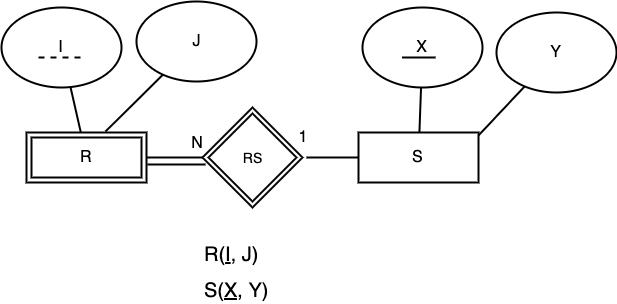

The diagram above was exported from draw.io. Its source (the exported page's mxGraphModel, read from the mxfile embedded in the PNG):
<mxGraphModel dx="932" dy="590" grid="1" gridSize="10" guides="1" tooltips="1" connect="0" arrows="1" fold="1" page="1" pageScale="1.5" pageWidth="1169" pageHeight="827" background="#ffffff" math="0" shadow="0">
  <root>
    <mxCell id="0" />
    <mxCell id="1" parent="0" />
    <mxCell id="K9ySdh9S0gaNSzd6LlQT-50" value="R" style="html=1;fillColor=none;fontSize=16;strokeWidth=2;" parent="1" vertex="1">
      <mxGeometry x="50" y="135" width="120" height="50" as="geometry" />
    </mxCell>
    <mxCell id="K9ySdh9S0gaNSzd6LlQT-51" value="S" style="html=1;fillColor=none;fontSize=16;strokeWidth=2;" parent="1" vertex="1">
      <mxGeometry x="382" y="135" width="120" height="50" as="geometry" />
    </mxCell>
    <mxCell id="K9ySdh9S0gaNSzd6LlQT-52" value="" style="endArrow=none;html=1;exitX=1;exitY=0.5;exitDx=0;exitDy=0;endFill=0;strokeWidth=2;" parent="1" source="K9ySdh9S0gaNSzd6LlQT-50" edge="1">
      <mxGeometry width="50" height="50" relative="1" as="geometry">
        <mxPoint x="150.65584549074356" y="-31.041672167815136" as="sourcePoint" />
        <mxPoint x="226" y="160" as="targetPoint" />
      </mxGeometry>
    </mxCell>
    <mxCell id="K9ySdh9S0gaNSzd6LlQT-53" value="" style="endArrow=none;html=1;entryX=0;entryY=0.5;entryDx=0;entryDy=0;endFill=0;strokeWidth=2;" parent="1" target="K9ySdh9S0gaNSzd6LlQT-51" edge="1">
      <mxGeometry width="50" height="50" relative="1" as="geometry">
        <mxPoint x="330" y="160" as="sourcePoint" />
        <mxPoint x="236" y="170" as="targetPoint" />
      </mxGeometry>
    </mxCell>
    <mxCell id="K9ySdh9S0gaNSzd6LlQT-54" value="N" style="text;html=1;strokeColor=none;fillColor=none;align=center;verticalAlign=middle;whiteSpace=wrap;rounded=0;fontSize=16;" parent="1" vertex="1">
      <mxGeometry x="205.5" y="135" width="30" height="20" as="geometry" />
    </mxCell>
    <mxCell id="K9ySdh9S0gaNSzd6LlQT-55" value="1" style="text;html=1;strokeColor=none;fillColor=none;align=center;verticalAlign=middle;whiteSpace=wrap;rounded=0;fontSize=16;" parent="1" vertex="1">
      <mxGeometry x="311" y="129" width="30" height="20" as="geometry" />
    </mxCell>
    <mxCell id="K9ySdh9S0gaNSzd6LlQT-56" value="" style="endArrow=none;html=1;fontSize=16;exitX=1.008;exitY=0.64;exitDx=0;exitDy=0;exitPerimeter=0;entryX=0.03;entryY=0.57;entryDx=0;entryDy=0;entryPerimeter=0;strokeWidth=2;" parent="1" source="K9ySdh9S0gaNSzd6LlQT-50" edge="1">
      <mxGeometry width="50" height="50" relative="1" as="geometry">
        <mxPoint x="50" y="280" as="sourcePoint" />
        <mxPoint x="229" y="167" as="targetPoint" />
      </mxGeometry>
    </mxCell>
    <mxCell id="K9ySdh9S0gaNSzd6LlQT-57" value="I" style="ellipse;whiteSpace=wrap;html=1;strokeWidth=2;fillColor=none;fontSize=16;" parent="1" vertex="1">
      <mxGeometry x="25" y="10" width="120" height="80" as="geometry" />
    </mxCell>
    <mxCell id="K9ySdh9S0gaNSzd6LlQT-58" value="X" style="ellipse;whiteSpace=wrap;html=1;strokeWidth=2;fillColor=none;fontSize=16;fontStyle=0" parent="1" vertex="1">
      <mxGeometry x="386" y="10" width="120" height="80" as="geometry" />
    </mxCell>
    <mxCell id="K9ySdh9S0gaNSzd6LlQT-59" value="" style="endArrow=none;html=1;strokeWidth=2;fontSize=16;" parent="1" source="K9ySdh9S0gaNSzd6LlQT-51" target="K9ySdh9S0gaNSzd6LlQT-58" edge="1">
      <mxGeometry width="50" height="50" relative="1" as="geometry">
        <mxPoint x="10" y="280" as="sourcePoint" />
        <mxPoint x="60" y="230" as="targetPoint" />
      </mxGeometry>
    </mxCell>
    <mxCell id="K9ySdh9S0gaNSzd6LlQT-60" value="" style="endArrow=none;html=1;strokeWidth=2;fontSize=16;" parent="1" source="K9ySdh9S0gaNSzd6LlQT-50" target="K9ySdh9S0gaNSzd6LlQT-57" edge="1">
      <mxGeometry width="50" height="50" relative="1" as="geometry">
        <mxPoint x="472" y="145" as="sourcePoint" />
        <mxPoint x="511.7647058823529" y="95.29411764705878" as="targetPoint" />
      </mxGeometry>
    </mxCell>
    <mxCell id="K9ySdh9S0gaNSzd6LlQT-61" value="RS" style="shape=rhombus;double=1;strokeWidth=2;fontSize=17;perimeter=rhombusPerimeter;whiteSpace=wrap;html=1;align=center;fontSize=14;fillColor=none;" parent="1" vertex="1">
      <mxGeometry x="226" y="110" width="100" height="100" as="geometry" />
    </mxCell>
    <mxCell id="K9ySdh9S0gaNSzd6LlQT-62" value="" style="endArrow=none;dashed=1;html=1;strokeWidth=2;fontSize=16;" parent="1" edge="1">
      <mxGeometry width="50" height="50" relative="1" as="geometry">
        <mxPoint x="62" y="60" as="sourcePoint" />
        <mxPoint x="108" y="60" as="targetPoint" />
      </mxGeometry>
    </mxCell>
    <mxCell id="K9ySdh9S0gaNSzd6LlQT-63" value="" style="endArrow=none;html=1;strokeWidth=2;fontSize=16;" parent="1" edge="1">
      <mxGeometry width="50" height="50" relative="1" as="geometry">
        <mxPoint x="425.5" y="60" as="sourcePoint" />
        <mxPoint x="459" y="60" as="targetPoint" />
      </mxGeometry>
    </mxCell>
    <mxCell id="K9ySdh9S0gaNSzd6LlQT-64" value="" style="rounded=0;whiteSpace=wrap;html=1;strokeColor=#000000;strokeWidth=2;fillColor=none;gradientColor=none;fontSize=18;" parent="1" vertex="1">
      <mxGeometry x="55" y="140" width="110" height="40" as="geometry" />
    </mxCell>
    <mxCell id="K9ySdh9S0gaNSzd6LlQT-65" value="Y" style="ellipse;whiteSpace=wrap;html=1;strokeWidth=2;fillColor=none;fontSize=16;fontStyle=0" parent="1" vertex="1">
      <mxGeometry x="520" y="15" width="120" height="80" as="geometry" />
    </mxCell>
    <mxCell id="K9ySdh9S0gaNSzd6LlQT-66" value="" style="endArrow=none;html=1;strokeWidth=2;fontSize=16;exitX=1;exitY=0.06;exitDx=0;exitDy=0;exitPerimeter=0;" parent="1" source="K9ySdh9S0gaNSzd6LlQT-51" target="K9ySdh9S0gaNSzd6LlQT-65" edge="1">
      <mxGeometry width="50" height="50" relative="1" as="geometry">
        <mxPoint x="576.9090909090908" y="140" as="sourcePoint" />
        <mxPoint x="194" y="235" as="targetPoint" />
      </mxGeometry>
    </mxCell>
    <mxCell id="K9ySdh9S0gaNSzd6LlQT-68" value="J" style="ellipse;whiteSpace=wrap;html=1;strokeWidth=2;fillColor=none;fontSize=16;" parent="1" vertex="1">
      <mxGeometry x="160" y="4" width="120" height="80" as="geometry" />
    </mxCell>
    <mxCell id="K9ySdh9S0gaNSzd6LlQT-69" value="" style="endArrow=none;html=1;strokeWidth=2;fontSize=16;exitX=0.658;exitY=-0.02;exitDx=0;exitDy=0;exitPerimeter=0;" parent="1" source="K9ySdh9S0gaNSzd6LlQT-50" target="K9ySdh9S0gaNSzd6LlQT-68" edge="1">
      <mxGeometry width="50" height="50" relative="1" as="geometry">
        <mxPoint x="239.31818181818176" y="129" as="sourcePoint" />
        <mxPoint x="646.7647058823529" y="89.29411764705878" as="targetPoint" />
      </mxGeometry>
    </mxCell>
    <mxCell id="K9ySdh9S0gaNSzd6LlQT-75" value="R(&lt;u style=&quot;font-size: 20px&quot;&gt;I&lt;/u&gt;, J)" style="text;html=1;strokeColor=none;fillColor=none;align=left;verticalAlign=middle;whiteSpace=wrap;rounded=0;fontSize=20;" parent="1" vertex="1">
      <mxGeometry x="226" y="240" width="74" height="33" as="geometry" />
    </mxCell>
    <mxCell id="eNanXMa7VNfrK1p4Eb4T-1" value="S(&lt;u&gt;X,&lt;/u&gt;&amp;nbsp;Y)" style="text;html=1;strokeColor=none;fillColor=none;align=left;verticalAlign=middle;whiteSpace=wrap;rounded=0;fontSize=20;" vertex="1" parent="1">
      <mxGeometry x="226" y="280" width="74" height="26" as="geometry" />
    </mxCell>
  </root>
</mxGraphModel>